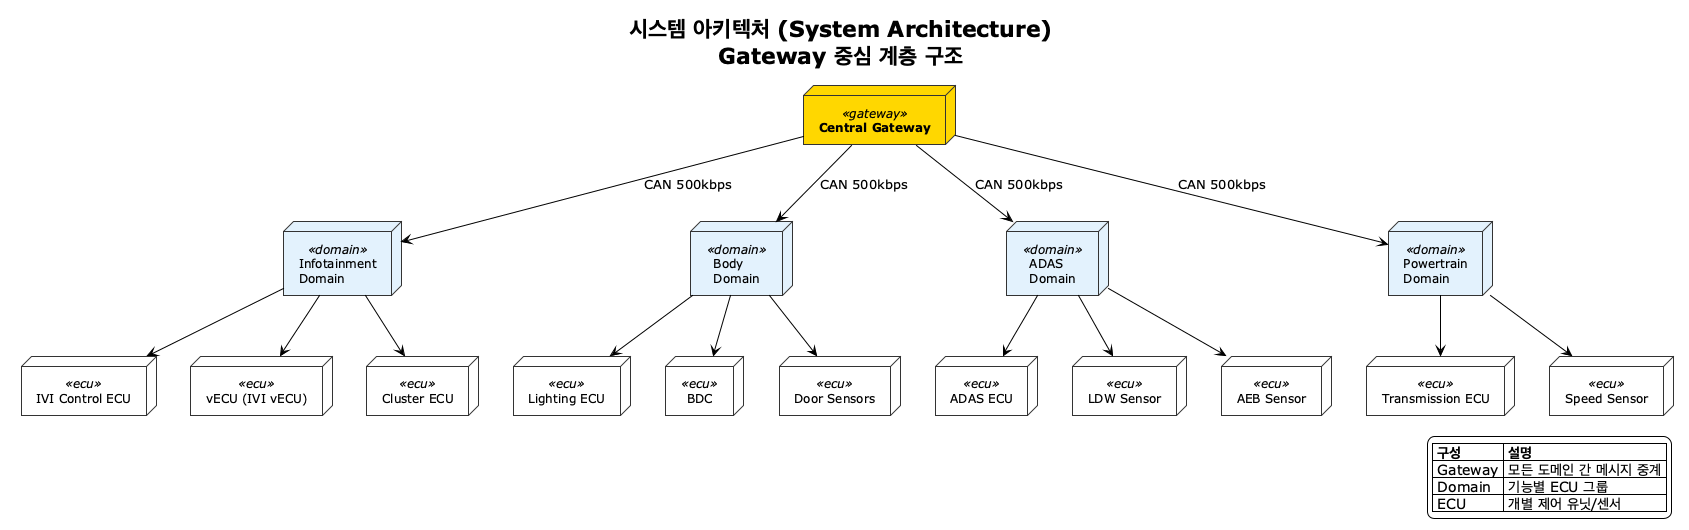

The diagram above was rendered by PlantUML. Its source (embedded in the PNG):
@startuml Architecture_Tree_Simple
!theme plain

skinparam node {
  BackgroundColor<<gateway>> #FFD700
  BackgroundColor<<domain>> #E3F2FD
  BackgroundColor<<ecu>> #FFFFFF
  BorderColor #333333
  FontSize 12
}

title 시스템 아키텍처 (System Architecture)\nGateway 중심 계층 구조

node "**Central Gateway**" as GW <<gateway>>

node "Infotainment\nDomain" as InfoDomain <<domain>>
node "Body\nDomain" as BodyDomain <<domain>>
node "ADAS\nDomain" as ADASdomain <<domain>>
node "Powertrain\nDomain" as PowerDomain <<domain>>

GW -down-> InfoDomain : CAN 500kbps
GW -down-> BodyDomain : CAN 500kbps
GW -down-> ADASdomain : CAN 500kbps
GW -down-> PowerDomain : CAN 500kbps

' Infotainment Domain ECUs
node "IVI Control ECU" as IVI <<ecu>>
node "vECU (IVI vECU)" as vECU <<ecu>>
node "Cluster ECU" as Cluster <<ecu>>

InfoDomain -down-> IVI
InfoDomain -down-> vECU
InfoDomain -down-> Cluster

' Body Domain ECUs
node "Lighting ECU" as Light <<ecu>>
node "BDC" as BDC <<ecu>>
node "Door Sensors" as Door <<ecu>>

BodyDomain -down-> Light
BodyDomain -down-> BDC
BodyDomain -down-> Door

' ADAS Domain ECUs
node "ADAS ECU" as ADAS <<ecu>>
node "LDW Sensor" as LDW <<ecu>>
node "AEB Sensor" as AEB <<ecu>>

ADASdomain -down-> ADAS
ADASdomain -down-> LDW
ADASdomain -down-> AEB

' Powertrain Domain ECUs
node "Transmission ECU" as Trans <<ecu>>
node "Speed Sensor" as Speed <<ecu>>

PowerDomain -down-> Trans
PowerDomain -down-> Speed

legend right
  |= 구성 |= 설명 |
  | Gateway | 모든 도메인 간 메시지 중계 |
  | Domain | 기능별 ECU 그룹 |
  | ECU | 개별 제어 유닛/센서 |
endlegend

@enduml